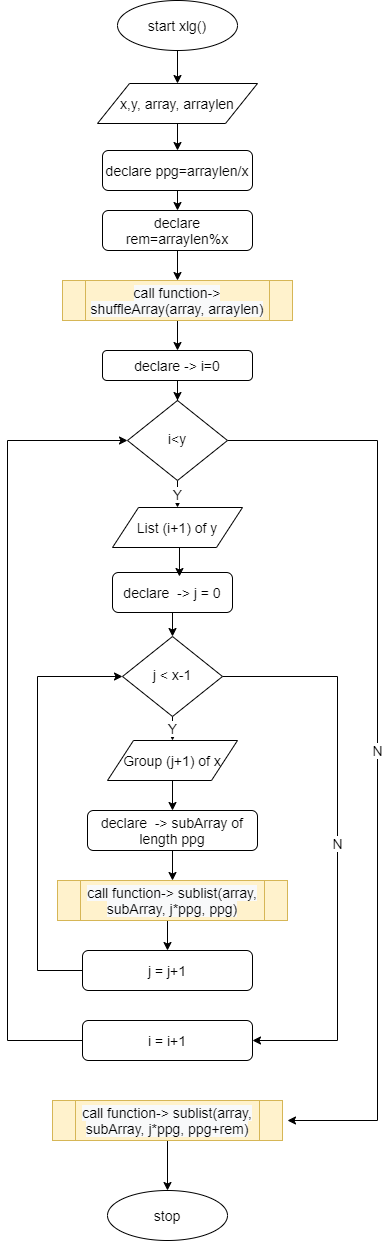

The diagram above was exported from draw.io. Its source (the exported page's mxGraphModel, read from the mxfile embedded in the PNG):
<mxGraphModel dx="1086" dy="1975" grid="1" gridSize="10" guides="1" tooltips="1" connect="1" arrows="1" fold="1" page="1" pageScale="1" pageWidth="827" pageHeight="1169" math="0" shadow="0">
  <root>
    <mxCell id="WIyWlLk6GJQsqaUBKTNV-0" />
    <mxCell id="WIyWlLk6GJQsqaUBKTNV-1" parent="WIyWlLk6GJQsqaUBKTNV-0" />
    <mxCell id="0BmCGMqcCcfPEmpTCPkX-17" style="edgeStyle=orthogonalEdgeStyle;rounded=0;orthogonalLoop=1;jettySize=auto;html=1;exitX=0.5;exitY=1;exitDx=0;exitDy=0;entryX=0.5;entryY=0;entryDx=0;entryDy=0;fontSize=14;" parent="WIyWlLk6GJQsqaUBKTNV-1" source="WIyWlLk6GJQsqaUBKTNV-3" target="0BmCGMqcCcfPEmpTCPkX-4" edge="1">
      <mxGeometry relative="1" as="geometry" />
    </mxCell>
    <mxCell id="WIyWlLk6GJQsqaUBKTNV-3" value="declare ppg=arraylen/x" style="rounded=1;whiteSpace=wrap;html=1;fontSize=14;glass=0;strokeWidth=1;shadow=0;" parent="WIyWlLk6GJQsqaUBKTNV-1" vertex="1">
      <mxGeometry x="145" y="60" width="150" height="40" as="geometry" />
    </mxCell>
    <mxCell id="0BmCGMqcCcfPEmpTCPkX-21" value="Y" style="edgeStyle=orthogonalEdgeStyle;rounded=0;orthogonalLoop=1;jettySize=auto;html=1;exitX=0.5;exitY=1;exitDx=0;exitDy=0;entryX=0.5;entryY=0;entryDx=0;entryDy=0;fontSize=14;" parent="WIyWlLk6GJQsqaUBKTNV-1" source="WIyWlLk6GJQsqaUBKTNV-6" target="0BmCGMqcCcfPEmpTCPkX-6" edge="1">
      <mxGeometry relative="1" as="geometry" />
    </mxCell>
    <mxCell id="0BmCGMqcCcfPEmpTCPkX-33" value="N" style="edgeStyle=orthogonalEdgeStyle;rounded=0;orthogonalLoop=1;jettySize=auto;html=1;exitX=1;exitY=0.5;exitDx=0;exitDy=0;fontSize=14;" parent="WIyWlLk6GJQsqaUBKTNV-1" source="WIyWlLk6GJQsqaUBKTNV-6" edge="1">
      <mxGeometry relative="1" as="geometry">
        <mxPoint x="330" y="1030" as="targetPoint" />
        <Array as="points">
          <mxPoint x="420" y="350" />
          <mxPoint x="420" y="1030" />
        </Array>
      </mxGeometry>
    </mxCell>
    <mxCell id="WIyWlLk6GJQsqaUBKTNV-6" value="i&amp;lt;y" style="rhombus;whiteSpace=wrap;html=1;shadow=0;fontFamily=Helvetica;fontSize=14;align=center;strokeWidth=1;spacing=6;spacingTop=-4;" parent="WIyWlLk6GJQsqaUBKTNV-1" vertex="1">
      <mxGeometry x="170" y="310" width="100" height="80" as="geometry" />
    </mxCell>
    <mxCell id="0BmCGMqcCcfPEmpTCPkX-23" style="edgeStyle=orthogonalEdgeStyle;rounded=0;orthogonalLoop=1;jettySize=auto;html=1;exitX=0.5;exitY=1;exitDx=0;exitDy=0;entryX=0.5;entryY=0;entryDx=0;entryDy=0;fontSize=14;" parent="WIyWlLk6GJQsqaUBKTNV-1" source="WIyWlLk6GJQsqaUBKTNV-12" target="0BmCGMqcCcfPEmpTCPkX-7" edge="1">
      <mxGeometry relative="1" as="geometry" />
    </mxCell>
    <mxCell id="WIyWlLk6GJQsqaUBKTNV-12" value="declare&amp;nbsp; -&amp;gt; j = 0" style="rounded=1;whiteSpace=wrap;html=1;fontSize=14;glass=0;strokeWidth=1;shadow=0;" parent="WIyWlLk6GJQsqaUBKTNV-1" vertex="1">
      <mxGeometry x="155" y="482" width="120" height="40" as="geometry" />
    </mxCell>
    <mxCell id="0BmCGMqcCcfPEmpTCPkX-3" style="edgeStyle=orthogonalEdgeStyle;rounded=0;orthogonalLoop=1;jettySize=auto;html=1;exitX=0.5;exitY=1;exitDx=0;exitDy=0;fontSize=14;" parent="WIyWlLk6GJQsqaUBKTNV-1" source="0BmCGMqcCcfPEmpTCPkX-0" target="0BmCGMqcCcfPEmpTCPkX-2" edge="1">
      <mxGeometry relative="1" as="geometry" />
    </mxCell>
    <mxCell id="0BmCGMqcCcfPEmpTCPkX-0" value="start xlg()" style="ellipse;whiteSpace=wrap;html=1;fontSize=14;" parent="WIyWlLk6GJQsqaUBKTNV-1" vertex="1">
      <mxGeometry x="160" y="-90" width="120" height="50" as="geometry" />
    </mxCell>
    <mxCell id="0BmCGMqcCcfPEmpTCPkX-1" value="stop" style="ellipse;whiteSpace=wrap;html=1;fontSize=14;" parent="WIyWlLk6GJQsqaUBKTNV-1" vertex="1">
      <mxGeometry x="150" y="1100" width="120" height="50" as="geometry" />
    </mxCell>
    <mxCell id="0BmCGMqcCcfPEmpTCPkX-16" style="edgeStyle=orthogonalEdgeStyle;rounded=0;orthogonalLoop=1;jettySize=auto;html=1;exitX=0.5;exitY=1;exitDx=0;exitDy=0;entryX=0.5;entryY=0;entryDx=0;entryDy=0;fontSize=14;" parent="WIyWlLk6GJQsqaUBKTNV-1" source="0BmCGMqcCcfPEmpTCPkX-2" target="WIyWlLk6GJQsqaUBKTNV-3" edge="1">
      <mxGeometry relative="1" as="geometry" />
    </mxCell>
    <mxCell id="0BmCGMqcCcfPEmpTCPkX-2" value="x,y, array, arraylen" style="shape=parallelogram;perimeter=parallelogramPerimeter;whiteSpace=wrap;html=1;fontSize=14;" parent="WIyWlLk6GJQsqaUBKTNV-1" vertex="1">
      <mxGeometry x="140" y="-7" width="160" height="40" as="geometry" />
    </mxCell>
    <mxCell id="0BmCGMqcCcfPEmpTCPkX-18" style="edgeStyle=orthogonalEdgeStyle;rounded=0;orthogonalLoop=1;jettySize=auto;html=1;exitX=0.5;exitY=1;exitDx=0;exitDy=0;entryX=0.5;entryY=0;entryDx=0;entryDy=0;fontSize=14;" parent="WIyWlLk6GJQsqaUBKTNV-1" source="0BmCGMqcCcfPEmpTCPkX-4" target="0BmCGMqcCcfPEmpTCPkX-12" edge="1">
      <mxGeometry relative="1" as="geometry" />
    </mxCell>
    <mxCell id="0BmCGMqcCcfPEmpTCPkX-4" value="declare rem=arraylen%x" style="rounded=1;whiteSpace=wrap;html=1;fontSize=14;glass=0;strokeWidth=1;shadow=0;" parent="WIyWlLk6GJQsqaUBKTNV-1" vertex="1">
      <mxGeometry x="145" y="120" width="150" height="40" as="geometry" />
    </mxCell>
    <mxCell id="0BmCGMqcCcfPEmpTCPkX-20" style="edgeStyle=orthogonalEdgeStyle;rounded=0;orthogonalLoop=1;jettySize=auto;html=1;exitX=0.5;exitY=1;exitDx=0;exitDy=0;fontSize=14;" parent="WIyWlLk6GJQsqaUBKTNV-1" source="0BmCGMqcCcfPEmpTCPkX-5" target="WIyWlLk6GJQsqaUBKTNV-6" edge="1">
      <mxGeometry relative="1" as="geometry" />
    </mxCell>
    <mxCell id="0BmCGMqcCcfPEmpTCPkX-5" value="declare -&amp;gt; i=0" style="rounded=1;whiteSpace=wrap;html=1;fontSize=14;glass=0;strokeWidth=1;shadow=0;" parent="WIyWlLk6GJQsqaUBKTNV-1" vertex="1">
      <mxGeometry x="145" y="260" width="150" height="30" as="geometry" />
    </mxCell>
    <mxCell id="0BmCGMqcCcfPEmpTCPkX-22" style="edgeStyle=orthogonalEdgeStyle;rounded=0;orthogonalLoop=1;jettySize=auto;html=1;exitX=0.5;exitY=1;exitDx=0;exitDy=0;entryX=0.558;entryY=0.1;entryDx=0;entryDy=0;entryPerimeter=0;fontSize=14;" parent="WIyWlLk6GJQsqaUBKTNV-1" source="0BmCGMqcCcfPEmpTCPkX-6" target="WIyWlLk6GJQsqaUBKTNV-12" edge="1">
      <mxGeometry relative="1" as="geometry" />
    </mxCell>
    <mxCell id="0BmCGMqcCcfPEmpTCPkX-6" value="List (i+1) of y" style="shape=parallelogram;perimeter=parallelogramPerimeter;whiteSpace=wrap;html=1;fontSize=14;" parent="WIyWlLk6GJQsqaUBKTNV-1" vertex="1">
      <mxGeometry x="155" y="417" width="130" height="40" as="geometry" />
    </mxCell>
    <mxCell id="0BmCGMqcCcfPEmpTCPkX-24" value="Y" style="edgeStyle=orthogonalEdgeStyle;rounded=0;orthogonalLoop=1;jettySize=auto;html=1;exitX=0.5;exitY=1;exitDx=0;exitDy=0;fontSize=14;" parent="WIyWlLk6GJQsqaUBKTNV-1" source="0BmCGMqcCcfPEmpTCPkX-7" target="0BmCGMqcCcfPEmpTCPkX-11" edge="1">
      <mxGeometry relative="1" as="geometry" />
    </mxCell>
    <mxCell id="0BmCGMqcCcfPEmpTCPkX-32" value="N" style="edgeStyle=orthogonalEdgeStyle;rounded=0;orthogonalLoop=1;jettySize=auto;html=1;exitX=1;exitY=0.5;exitDx=0;exitDy=0;entryX=1;entryY=0.5;entryDx=0;entryDy=0;fontSize=14;" parent="WIyWlLk6GJQsqaUBKTNV-1" source="0BmCGMqcCcfPEmpTCPkX-7" target="0BmCGMqcCcfPEmpTCPkX-15" edge="1">
      <mxGeometry relative="1" as="geometry">
        <Array as="points">
          <mxPoint x="380" y="586" />
          <mxPoint x="380" y="950" />
        </Array>
      </mxGeometry>
    </mxCell>
    <mxCell id="0BmCGMqcCcfPEmpTCPkX-7" value="j &amp;lt; x-1" style="rhombus;whiteSpace=wrap;html=1;shadow=0;fontFamily=Helvetica;fontSize=14;align=center;strokeWidth=1;spacing=6;spacingTop=-4;" parent="WIyWlLk6GJQsqaUBKTNV-1" vertex="1">
      <mxGeometry x="165" y="546" width="100" height="80" as="geometry" />
    </mxCell>
    <mxCell id="0BmCGMqcCcfPEmpTCPkX-27" style="edgeStyle=orthogonalEdgeStyle;rounded=0;orthogonalLoop=1;jettySize=auto;html=1;exitX=0.5;exitY=1;exitDx=0;exitDy=0;entryX=0.5;entryY=0;entryDx=0;entryDy=0;fontSize=14;" parent="WIyWlLk6GJQsqaUBKTNV-1" source="0BmCGMqcCcfPEmpTCPkX-10" target="0BmCGMqcCcfPEmpTCPkX-13" edge="1">
      <mxGeometry relative="1" as="geometry" />
    </mxCell>
    <mxCell id="0BmCGMqcCcfPEmpTCPkX-10" value="declare&amp;nbsp; -&amp;gt; subArray of length ppg" style="rounded=1;whiteSpace=wrap;html=1;fontSize=14;glass=0;strokeWidth=1;shadow=0;" parent="WIyWlLk6GJQsqaUBKTNV-1" vertex="1">
      <mxGeometry x="130" y="720" width="170" height="40" as="geometry" />
    </mxCell>
    <mxCell id="0BmCGMqcCcfPEmpTCPkX-26" style="edgeStyle=orthogonalEdgeStyle;rounded=0;orthogonalLoop=1;jettySize=auto;html=1;exitX=0.5;exitY=1;exitDx=0;exitDy=0;entryX=0.5;entryY=0;entryDx=0;entryDy=0;fontSize=14;" parent="WIyWlLk6GJQsqaUBKTNV-1" source="0BmCGMqcCcfPEmpTCPkX-11" target="0BmCGMqcCcfPEmpTCPkX-10" edge="1">
      <mxGeometry relative="1" as="geometry" />
    </mxCell>
    <mxCell id="0BmCGMqcCcfPEmpTCPkX-11" value="Group (j+1) of x" style="shape=parallelogram;perimeter=parallelogramPerimeter;whiteSpace=wrap;html=1;fontSize=14;" parent="WIyWlLk6GJQsqaUBKTNV-1" vertex="1">
      <mxGeometry x="150" y="650" width="130" height="40" as="geometry" />
    </mxCell>
    <mxCell id="0BmCGMqcCcfPEmpTCPkX-19" style="edgeStyle=orthogonalEdgeStyle;rounded=0;orthogonalLoop=1;jettySize=auto;html=1;exitX=0.5;exitY=1;exitDx=0;exitDy=0;entryX=0.5;entryY=0;entryDx=0;entryDy=0;fontSize=14;" parent="WIyWlLk6GJQsqaUBKTNV-1" source="0BmCGMqcCcfPEmpTCPkX-12" target="0BmCGMqcCcfPEmpTCPkX-5" edge="1">
      <mxGeometry relative="1" as="geometry" />
    </mxCell>
    <mxCell id="0BmCGMqcCcfPEmpTCPkX-12" value="&#10;&#10;&lt;span style=&quot;color: rgb(0, 0, 0); font-family: helvetica; font-size: 14px; font-style: normal; font-weight: 400; letter-spacing: normal; text-align: center; text-indent: 0px; text-transform: none; word-spacing: 0px; background-color: rgb(248, 249, 250); display: inline; float: none;&quot;&gt;call function-&amp;gt; shuffleArray(array, arraylen)&lt;/span&gt;&#10;&#10;" style="shape=process;whiteSpace=wrap;html=1;backgroundOutline=1;fontSize=14;fillColor=#fff2cc;strokeColor=#d6b656;" parent="WIyWlLk6GJQsqaUBKTNV-1" vertex="1">
      <mxGeometry x="105" y="190" width="230" height="40" as="geometry" />
    </mxCell>
    <mxCell id="0BmCGMqcCcfPEmpTCPkX-28" style="edgeStyle=orthogonalEdgeStyle;rounded=0;orthogonalLoop=1;jettySize=auto;html=1;exitX=0.5;exitY=1;exitDx=0;exitDy=0;entryX=0.5;entryY=0;entryDx=0;entryDy=0;fontSize=14;" parent="WIyWlLk6GJQsqaUBKTNV-1" source="0BmCGMqcCcfPEmpTCPkX-13" target="0BmCGMqcCcfPEmpTCPkX-14" edge="1">
      <mxGeometry relative="1" as="geometry" />
    </mxCell>
    <mxCell id="0BmCGMqcCcfPEmpTCPkX-13" value="&lt;span style=&quot;color: rgb(0 , 0 , 0) ; font-family: &amp;#34;helvetica&amp;#34; ; font-size: 14px ; font-style: normal ; font-weight: 400 ; letter-spacing: normal ; text-align: center ; text-indent: 0px ; text-transform: none ; word-spacing: 0px ; background-color: rgb(248 , 249 , 250) ; display: inline ; float: none&quot;&gt;call function-&amp;gt; sublist(array, subArray, j*ppg, ppg)&lt;/span&gt;" style="shape=process;whiteSpace=wrap;html=1;backgroundOutline=1;fontSize=14;fillColor=#fff2cc;strokeColor=#d6b656;" parent="WIyWlLk6GJQsqaUBKTNV-1" vertex="1">
      <mxGeometry x="100" y="790" width="230" height="40" as="geometry" />
    </mxCell>
    <mxCell id="0BmCGMqcCcfPEmpTCPkX-36" style="edgeStyle=orthogonalEdgeStyle;rounded=0;orthogonalLoop=1;jettySize=auto;html=1;exitX=0;exitY=0.5;exitDx=0;exitDy=0;entryX=0;entryY=0.5;entryDx=0;entryDy=0;fontSize=14;" parent="WIyWlLk6GJQsqaUBKTNV-1" source="0BmCGMqcCcfPEmpTCPkX-14" target="0BmCGMqcCcfPEmpTCPkX-7" edge="1">
      <mxGeometry relative="1" as="geometry">
        <Array as="points">
          <mxPoint x="80" y="880" />
          <mxPoint x="80" y="586" />
        </Array>
      </mxGeometry>
    </mxCell>
    <mxCell id="0BmCGMqcCcfPEmpTCPkX-14" value="j = j+1" style="rounded=1;whiteSpace=wrap;html=1;fontSize=14;glass=0;strokeWidth=1;shadow=0;" parent="WIyWlLk6GJQsqaUBKTNV-1" vertex="1">
      <mxGeometry x="125" y="860" width="170" height="40" as="geometry" />
    </mxCell>
    <mxCell id="0BmCGMqcCcfPEmpTCPkX-37" style="edgeStyle=orthogonalEdgeStyle;rounded=0;orthogonalLoop=1;jettySize=auto;html=1;exitX=0;exitY=0.5;exitDx=0;exitDy=0;entryX=0;entryY=0.5;entryDx=0;entryDy=0;fontSize=14;" parent="WIyWlLk6GJQsqaUBKTNV-1" source="0BmCGMqcCcfPEmpTCPkX-15" target="WIyWlLk6GJQsqaUBKTNV-6" edge="1">
      <mxGeometry relative="1" as="geometry">
        <Array as="points">
          <mxPoint x="50" y="950" />
          <mxPoint x="50" y="350" />
        </Array>
      </mxGeometry>
    </mxCell>
    <mxCell id="0BmCGMqcCcfPEmpTCPkX-15" value="i = i+1" style="rounded=1;whiteSpace=wrap;html=1;fontSize=14;glass=0;strokeWidth=1;shadow=0;" parent="WIyWlLk6GJQsqaUBKTNV-1" vertex="1">
      <mxGeometry x="125" y="930" width="170" height="40" as="geometry" />
    </mxCell>
    <mxCell id="0BmCGMqcCcfPEmpTCPkX-35" style="edgeStyle=orthogonalEdgeStyle;rounded=0;orthogonalLoop=1;jettySize=auto;html=1;exitX=0.5;exitY=1;exitDx=0;exitDy=0;fontSize=14;" parent="WIyWlLk6GJQsqaUBKTNV-1" source="0BmCGMqcCcfPEmpTCPkX-34" target="0BmCGMqcCcfPEmpTCPkX-1" edge="1">
      <mxGeometry relative="1" as="geometry" />
    </mxCell>
    <mxCell id="0BmCGMqcCcfPEmpTCPkX-34" value="&lt;span style=&quot;color: rgb(0 , 0 , 0) ; font-family: &amp;#34;helvetica&amp;#34; ; font-size: 14px ; font-style: normal ; font-weight: 400 ; letter-spacing: normal ; text-align: center ; text-indent: 0px ; text-transform: none ; word-spacing: 0px ; background-color: rgb(248 , 249 , 250) ; display: inline ; float: none&quot;&gt;call function-&amp;gt; sublist(array, subArray, j*ppg, ppg+rem)&lt;/span&gt;" style="shape=process;whiteSpace=wrap;html=1;backgroundOutline=1;fontSize=14;fillColor=#fff2cc;strokeColor=#d6b656;" parent="WIyWlLk6GJQsqaUBKTNV-1" vertex="1">
      <mxGeometry x="95" y="1010" width="230" height="40" as="geometry" />
    </mxCell>
  </root>
</mxGraphModel>